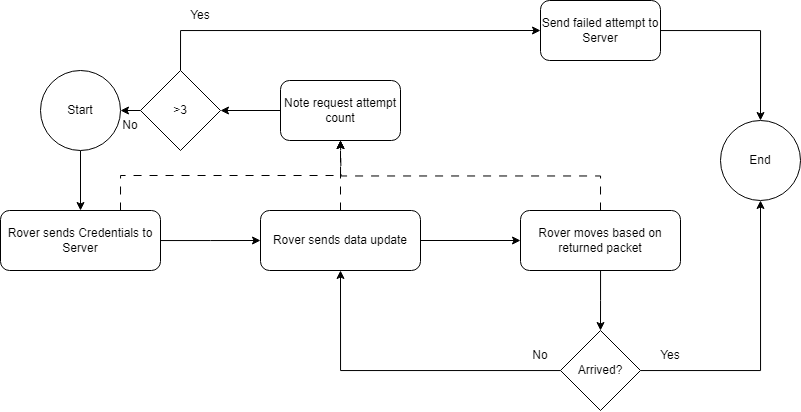

The diagram above was exported from draw.io. Its source (the exported page's mxGraphModel, read from the mxfile embedded in the PNG):
<mxGraphModel dx="1235" dy="741" grid="1" gridSize="10" guides="1" tooltips="1" connect="1" arrows="1" fold="1" page="1" pageScale="1" pageWidth="850" pageHeight="1100" math="0" shadow="0">
  <root>
    <mxCell id="0" />
    <mxCell id="1" parent="0" />
    <mxCell id="1lRxiJJCia6EpEkpalD3-6" style="edgeStyle=orthogonalEdgeStyle;rounded=0;orthogonalLoop=1;jettySize=auto;html=1;exitX=0.5;exitY=1;exitDx=0;exitDy=0;entryX=0.5;entryY=0;entryDx=0;entryDy=0;" edge="1" parent="1" source="1lRxiJJCia6EpEkpalD3-2" target="1lRxiJJCia6EpEkpalD3-4">
      <mxGeometry relative="1" as="geometry" />
    </mxCell>
    <mxCell id="1lRxiJJCia6EpEkpalD3-2" value="Start" style="ellipse;whiteSpace=wrap;html=1;aspect=fixed;" vertex="1" parent="1">
      <mxGeometry x="80" y="120" width="80" height="80" as="geometry" />
    </mxCell>
    <mxCell id="1lRxiJJCia6EpEkpalD3-3" value="End" style="ellipse;whiteSpace=wrap;html=1;aspect=fixed;" vertex="1" parent="1">
      <mxGeometry x="760" y="170" width="80" height="80" as="geometry" />
    </mxCell>
    <mxCell id="1lRxiJJCia6EpEkpalD3-26" style="edgeStyle=orthogonalEdgeStyle;rounded=0;orthogonalLoop=1;jettySize=auto;html=1;entryX=0;entryY=0.5;entryDx=0;entryDy=0;" edge="1" parent="1" source="1lRxiJJCia6EpEkpalD3-4">
      <mxGeometry relative="1" as="geometry">
        <mxPoint x="300" y="290" as="targetPoint" />
      </mxGeometry>
    </mxCell>
    <mxCell id="1lRxiJJCia6EpEkpalD3-39" style="edgeStyle=orthogonalEdgeStyle;rounded=0;orthogonalLoop=1;jettySize=auto;html=1;exitX=0.75;exitY=0;exitDx=0;exitDy=0;entryX=0.5;entryY=1;entryDx=0;entryDy=0;dashed=1;dashPattern=8 8;" edge="1" parent="1" source="1lRxiJJCia6EpEkpalD3-4" target="1lRxiJJCia6EpEkpalD3-13">
      <mxGeometry relative="1" as="geometry" />
    </mxCell>
    <mxCell id="1lRxiJJCia6EpEkpalD3-4" value="Rover sends Credentials to Server" style="rounded=1;whiteSpace=wrap;html=1;" vertex="1" parent="1">
      <mxGeometry x="40" y="260" width="160" height="60" as="geometry" />
    </mxCell>
    <mxCell id="1lRxiJJCia6EpEkpalD3-15" style="edgeStyle=orthogonalEdgeStyle;rounded=0;orthogonalLoop=1;jettySize=auto;html=1;entryX=1;entryY=0.5;entryDx=0;entryDy=0;" edge="1" parent="1" source="1lRxiJJCia6EpEkpalD3-13" target="1lRxiJJCia6EpEkpalD3-14">
      <mxGeometry relative="1" as="geometry" />
    </mxCell>
    <mxCell id="1lRxiJJCia6EpEkpalD3-13" value="Note request attempt count" style="rounded=1;whiteSpace=wrap;html=1;" vertex="1" parent="1">
      <mxGeometry x="320" y="130" width="120" height="60" as="geometry" />
    </mxCell>
    <mxCell id="1lRxiJJCia6EpEkpalD3-16" style="edgeStyle=orthogonalEdgeStyle;rounded=0;orthogonalLoop=1;jettySize=auto;html=1;exitX=0;exitY=0.5;exitDx=0;exitDy=0;entryX=1;entryY=0.5;entryDx=0;entryDy=0;" edge="1" parent="1" source="1lRxiJJCia6EpEkpalD3-14" target="1lRxiJJCia6EpEkpalD3-2">
      <mxGeometry relative="1" as="geometry" />
    </mxCell>
    <mxCell id="1lRxiJJCia6EpEkpalD3-20" style="edgeStyle=orthogonalEdgeStyle;rounded=0;orthogonalLoop=1;jettySize=auto;html=1;exitX=0.5;exitY=0;exitDx=0;exitDy=0;entryX=0;entryY=0.5;entryDx=0;entryDy=0;" edge="1" parent="1" source="1lRxiJJCia6EpEkpalD3-14" target="1lRxiJJCia6EpEkpalD3-17">
      <mxGeometry relative="1" as="geometry">
        <mxPoint x="570" y="40" as="targetPoint" />
      </mxGeometry>
    </mxCell>
    <mxCell id="1lRxiJJCia6EpEkpalD3-14" value="&amp;gt;3" style="rhombus;whiteSpace=wrap;html=1;" vertex="1" parent="1">
      <mxGeometry x="180" y="120" width="80" height="80" as="geometry" />
    </mxCell>
    <mxCell id="1lRxiJJCia6EpEkpalD3-56" style="edgeStyle=orthogonalEdgeStyle;rounded=0;orthogonalLoop=1;jettySize=auto;html=1;entryX=0.5;entryY=0;entryDx=0;entryDy=0;" edge="1" parent="1" source="1lRxiJJCia6EpEkpalD3-17" target="1lRxiJJCia6EpEkpalD3-3">
      <mxGeometry relative="1" as="geometry" />
    </mxCell>
    <mxCell id="1lRxiJJCia6EpEkpalD3-17" value="Send failed attempt to Server" style="rounded=1;whiteSpace=wrap;html=1;" vertex="1" parent="1">
      <mxGeometry x="580" y="50" width="120" height="60" as="geometry" />
    </mxCell>
    <mxCell id="1lRxiJJCia6EpEkpalD3-21" value="No" style="text;html=1;strokeColor=none;fillColor=none;align=center;verticalAlign=middle;whiteSpace=wrap;rounded=0;" vertex="1" parent="1">
      <mxGeometry x="140" y="160" width="60" height="30" as="geometry" />
    </mxCell>
    <mxCell id="1lRxiJJCia6EpEkpalD3-22" value="Yes" style="text;html=1;strokeColor=none;fillColor=none;align=center;verticalAlign=middle;whiteSpace=wrap;rounded=0;" vertex="1" parent="1">
      <mxGeometry x="210" y="50" width="60" height="30" as="geometry" />
    </mxCell>
    <mxCell id="1lRxiJJCia6EpEkpalD3-42" style="edgeStyle=orthogonalEdgeStyle;rounded=0;orthogonalLoop=1;jettySize=auto;html=1;exitX=0.5;exitY=0;exitDx=0;exitDy=0;entryX=0.5;entryY=1;entryDx=0;entryDy=0;dashed=1;dashPattern=8 8;" edge="1" parent="1" source="1lRxiJJCia6EpEkpalD3-28" target="1lRxiJJCia6EpEkpalD3-13">
      <mxGeometry relative="1" as="geometry" />
    </mxCell>
    <mxCell id="1lRxiJJCia6EpEkpalD3-44" style="edgeStyle=orthogonalEdgeStyle;rounded=0;orthogonalLoop=1;jettySize=auto;html=1;" edge="1" parent="1" source="1lRxiJJCia6EpEkpalD3-28" target="1lRxiJJCia6EpEkpalD3-43">
      <mxGeometry relative="1" as="geometry" />
    </mxCell>
    <mxCell id="1lRxiJJCia6EpEkpalD3-28" value="Rover sends data update" style="rounded=1;whiteSpace=wrap;html=1;" vertex="1" parent="1">
      <mxGeometry x="300" y="260" width="160" height="60" as="geometry" />
    </mxCell>
    <mxCell id="1lRxiJJCia6EpEkpalD3-47" style="edgeStyle=orthogonalEdgeStyle;rounded=0;orthogonalLoop=1;jettySize=auto;html=1;exitX=0.5;exitY=0;exitDx=0;exitDy=0;dashed=1;dashPattern=8 8;" edge="1" parent="1" source="1lRxiJJCia6EpEkpalD3-43">
      <mxGeometry relative="1" as="geometry">
        <mxPoint x="380" y="190" as="targetPoint" />
      </mxGeometry>
    </mxCell>
    <mxCell id="1lRxiJJCia6EpEkpalD3-49" style="edgeStyle=orthogonalEdgeStyle;rounded=0;orthogonalLoop=1;jettySize=auto;html=1;" edge="1" parent="1" source="1lRxiJJCia6EpEkpalD3-43">
      <mxGeometry relative="1" as="geometry">
        <mxPoint x="640" y="380" as="targetPoint" />
      </mxGeometry>
    </mxCell>
    <mxCell id="1lRxiJJCia6EpEkpalD3-43" value="Rover moves based on returned packet" style="rounded=1;whiteSpace=wrap;html=1;" vertex="1" parent="1">
      <mxGeometry x="560" y="260" width="160" height="60" as="geometry" />
    </mxCell>
    <mxCell id="1lRxiJJCia6EpEkpalD3-51" style="edgeStyle=orthogonalEdgeStyle;rounded=0;orthogonalLoop=1;jettySize=auto;html=1;entryX=0.5;entryY=1;entryDx=0;entryDy=0;" edge="1" parent="1" source="1lRxiJJCia6EpEkpalD3-50" target="1lRxiJJCia6EpEkpalD3-28">
      <mxGeometry relative="1" as="geometry" />
    </mxCell>
    <mxCell id="1lRxiJJCia6EpEkpalD3-52" style="edgeStyle=orthogonalEdgeStyle;rounded=0;orthogonalLoop=1;jettySize=auto;html=1;entryX=0.5;entryY=1;entryDx=0;entryDy=0;" edge="1" parent="1" source="1lRxiJJCia6EpEkpalD3-50" target="1lRxiJJCia6EpEkpalD3-3">
      <mxGeometry relative="1" as="geometry" />
    </mxCell>
    <mxCell id="1lRxiJJCia6EpEkpalD3-50" value="Arrived?" style="rhombus;whiteSpace=wrap;html=1;" vertex="1" parent="1">
      <mxGeometry x="600" y="380" width="80" height="80" as="geometry" />
    </mxCell>
    <mxCell id="1lRxiJJCia6EpEkpalD3-53" value="Yes" style="text;html=1;strokeColor=none;fillColor=none;align=center;verticalAlign=middle;whiteSpace=wrap;rounded=0;" vertex="1" parent="1">
      <mxGeometry x="680" y="390" width="60" height="30" as="geometry" />
    </mxCell>
    <mxCell id="1lRxiJJCia6EpEkpalD3-55" value="No" style="text;html=1;strokeColor=none;fillColor=none;align=center;verticalAlign=middle;whiteSpace=wrap;rounded=0;" vertex="1" parent="1">
      <mxGeometry x="550" y="390" width="60" height="30" as="geometry" />
    </mxCell>
  </root>
</mxGraphModel>